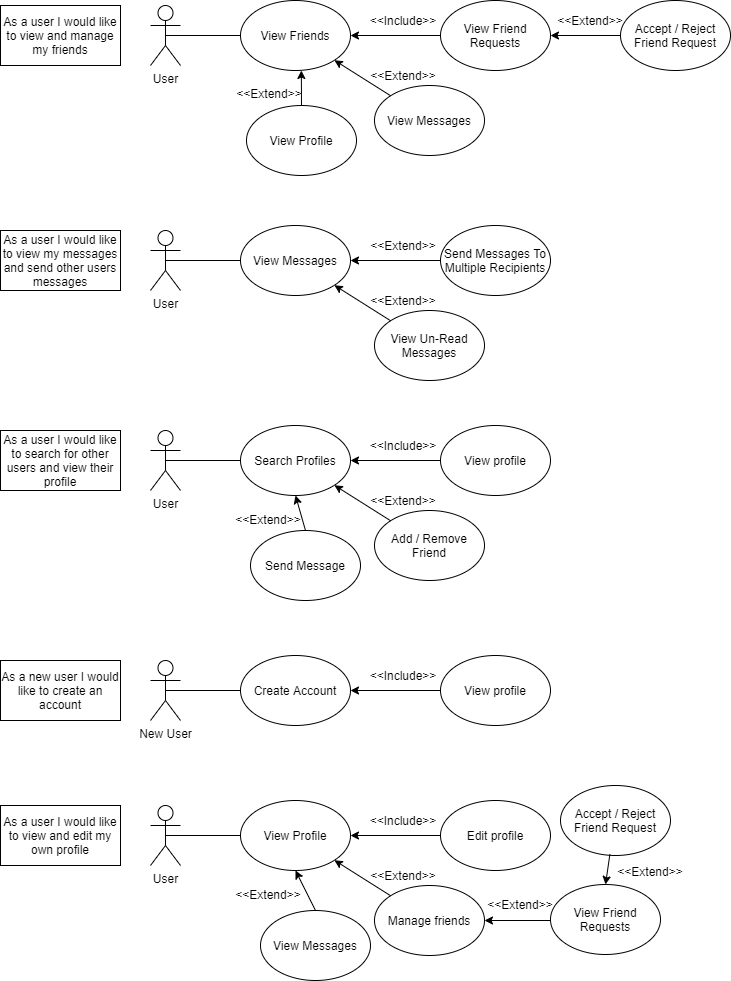

The diagram above was exported from draw.io. Its source (the exported page's mxGraphModel, read from the mxfile embedded in the PNG):
<mxGraphModel dx="1422" dy="822" grid="1" gridSize="10" guides="1" tooltips="1" connect="1" arrows="1" fold="1" page="1" pageScale="1" pageWidth="827" pageHeight="1169" math="0" shadow="0">
  <root>
    <mxCell id="0" />
    <mxCell id="1" parent="0" />
    <mxCell id="DWujEAZq1epzn4-UFLer-1" value="User" style="shape=umlActor;verticalLabelPosition=bottom;labelBackgroundColor=#ffffff;verticalAlign=top;html=1;outlineConnect=0;" parent="1" vertex="1">
      <mxGeometry x="190" y="40" width="30" height="60" as="geometry" />
    </mxCell>
    <mxCell id="DWujEAZq1epzn4-UFLer-3" value="As a user I would like to view and manage my friends" style="rounded=0;whiteSpace=wrap;html=1;" parent="1" vertex="1">
      <mxGeometry x="40" y="40" width="120" height="60" as="geometry" />
    </mxCell>
    <mxCell id="DWujEAZq1epzn4-UFLer-5" value="View Friends" style="ellipse;whiteSpace=wrap;html=1;" parent="1" vertex="1">
      <mxGeometry x="280" y="35" width="110" height="70" as="geometry" />
    </mxCell>
    <mxCell id="DWujEAZq1epzn4-UFLer-7" value="" style="edgeStyle=orthogonalEdgeStyle;rounded=0;orthogonalLoop=1;jettySize=auto;html=1;" parent="1" source="DWujEAZq1epzn4-UFLer-6" target="DWujEAZq1epzn4-UFLer-5" edge="1">
      <mxGeometry relative="1" as="geometry" />
    </mxCell>
    <mxCell id="DWujEAZq1epzn4-UFLer-6" value="View Friend Requests" style="ellipse;whiteSpace=wrap;html=1;" parent="1" vertex="1">
      <mxGeometry x="480" y="35" width="110" height="70" as="geometry" />
    </mxCell>
    <mxCell id="DWujEAZq1epzn4-UFLer-8" value="&amp;lt;&amp;lt;Include&amp;gt;&amp;gt;" style="text;html=1;strokeColor=none;fillColor=none;align=center;verticalAlign=middle;whiteSpace=wrap;rounded=0;" parent="1" vertex="1">
      <mxGeometry x="423" y="45" width="40" height="20" as="geometry" />
    </mxCell>
    <mxCell id="DWujEAZq1epzn4-UFLer-9" value="Accept / Reject Friend Request" style="ellipse;whiteSpace=wrap;html=1;" parent="1" vertex="1">
      <mxGeometry x="660" y="35" width="110" height="70" as="geometry" />
    </mxCell>
    <mxCell id="DWujEAZq1epzn4-UFLer-10" value="" style="endArrow=classic;html=1;entryX=1;entryY=0.5;entryDx=0;entryDy=0;exitX=0;exitY=0.5;exitDx=0;exitDy=0;" parent="1" source="DWujEAZq1epzn4-UFLer-9" target="DWujEAZq1epzn4-UFLer-6" edge="1">
      <mxGeometry width="50" height="50" relative="1" as="geometry">
        <mxPoint x="570" y="205" as="sourcePoint" />
        <mxPoint x="620" y="155" as="targetPoint" />
      </mxGeometry>
    </mxCell>
    <mxCell id="DWujEAZq1epzn4-UFLer-11" value="&amp;lt;&amp;lt;Extend&amp;gt;&amp;gt;" style="text;html=1;strokeColor=none;fillColor=none;align=center;verticalAlign=middle;whiteSpace=wrap;rounded=0;" parent="1" vertex="1">
      <mxGeometry x="610" y="45" width="40" height="20" as="geometry" />
    </mxCell>
    <mxCell id="DWujEAZq1epzn4-UFLer-12" value="" style="endArrow=none;html=1;entryX=0;entryY=0.5;entryDx=0;entryDy=0;exitX=0.5;exitY=0.5;exitDx=0;exitDy=0;exitPerimeter=0;" parent="1" source="DWujEAZq1epzn4-UFLer-1" target="DWujEAZq1epzn4-UFLer-5" edge="1">
      <mxGeometry width="50" height="50" relative="1" as="geometry">
        <mxPoint x="260" y="175" as="sourcePoint" />
        <mxPoint x="310" y="125" as="targetPoint" />
      </mxGeometry>
    </mxCell>
    <mxCell id="DWujEAZq1epzn4-UFLer-14" value="View Messages" style="ellipse;whiteSpace=wrap;html=1;" parent="1" vertex="1">
      <mxGeometry x="414" y="120" width="110" height="70" as="geometry" />
    </mxCell>
    <mxCell id="DWujEAZq1epzn4-UFLer-15" value="" style="endArrow=classic;html=1;entryX=1;entryY=1;entryDx=0;entryDy=0;exitX=0;exitY=0;exitDx=0;exitDy=0;" parent="1" source="DWujEAZq1epzn4-UFLer-14" target="DWujEAZq1epzn4-UFLer-5" edge="1">
      <mxGeometry width="50" height="50" relative="1" as="geometry">
        <mxPoint x="300" y="210" as="sourcePoint" />
        <mxPoint x="350" y="160" as="targetPoint" />
      </mxGeometry>
    </mxCell>
    <mxCell id="DWujEAZq1epzn4-UFLer-16" value="&amp;lt;&amp;lt;Extend&amp;gt;&amp;gt;" style="text;html=1;strokeColor=none;fillColor=none;align=center;verticalAlign=middle;whiteSpace=wrap;rounded=0;" parent="1" vertex="1">
      <mxGeometry x="423" y="100" width="40" height="20" as="geometry" />
    </mxCell>
    <mxCell id="DWujEAZq1epzn4-UFLer-17" value="User" style="shape=umlActor;verticalLabelPosition=bottom;labelBackgroundColor=#ffffff;verticalAlign=top;html=1;outlineConnect=0;" parent="1" vertex="1">
      <mxGeometry x="190" y="265" width="30" height="60" as="geometry" />
    </mxCell>
    <mxCell id="DWujEAZq1epzn4-UFLer-18" value="As a user I would like to view my messages and send other users messages" style="rounded=0;whiteSpace=wrap;html=1;" parent="1" vertex="1">
      <mxGeometry x="40" y="265" width="120" height="60" as="geometry" />
    </mxCell>
    <mxCell id="DWujEAZq1epzn4-UFLer-19" value="View Messages" style="ellipse;whiteSpace=wrap;html=1;" parent="1" vertex="1">
      <mxGeometry x="280" y="260" width="110" height="70" as="geometry" />
    </mxCell>
    <mxCell id="DWujEAZq1epzn4-UFLer-20" value="" style="edgeStyle=orthogonalEdgeStyle;rounded=0;orthogonalLoop=1;jettySize=auto;html=1;" parent="1" source="DWujEAZq1epzn4-UFLer-21" target="DWujEAZq1epzn4-UFLer-19" edge="1">
      <mxGeometry relative="1" as="geometry" />
    </mxCell>
    <mxCell id="DWujEAZq1epzn4-UFLer-21" value="Send Messages To Multiple Recipients" style="ellipse;whiteSpace=wrap;html=1;" parent="1" vertex="1">
      <mxGeometry x="480" y="260" width="110" height="70" as="geometry" />
    </mxCell>
    <mxCell id="DWujEAZq1epzn4-UFLer-22" value="&amp;lt;&amp;lt;Extend&amp;gt;&amp;gt;" style="text;html=1;strokeColor=none;fillColor=none;align=center;verticalAlign=middle;whiteSpace=wrap;rounded=0;" parent="1" vertex="1">
      <mxGeometry x="423" y="270" width="40" height="20" as="geometry" />
    </mxCell>
    <mxCell id="DWujEAZq1epzn4-UFLer-26" value="" style="endArrow=none;html=1;entryX=0;entryY=0.5;entryDx=0;entryDy=0;exitX=0.5;exitY=0.5;exitDx=0;exitDy=0;exitPerimeter=0;" parent="1" source="DWujEAZq1epzn4-UFLer-17" target="DWujEAZq1epzn4-UFLer-19" edge="1">
      <mxGeometry width="50" height="50" relative="1" as="geometry">
        <mxPoint x="260" y="400" as="sourcePoint" />
        <mxPoint x="310" y="350" as="targetPoint" />
      </mxGeometry>
    </mxCell>
    <mxCell id="DWujEAZq1epzn4-UFLer-27" value="View Un-Read Messages" style="ellipse;whiteSpace=wrap;html=1;" parent="1" vertex="1">
      <mxGeometry x="414" y="345" width="110" height="70" as="geometry" />
    </mxCell>
    <mxCell id="DWujEAZq1epzn4-UFLer-28" value="" style="endArrow=classic;html=1;entryX=1;entryY=1;entryDx=0;entryDy=0;exitX=0;exitY=0;exitDx=0;exitDy=0;" parent="1" source="DWujEAZq1epzn4-UFLer-27" target="DWujEAZq1epzn4-UFLer-19" edge="1">
      <mxGeometry width="50" height="50" relative="1" as="geometry">
        <mxPoint x="300" y="435" as="sourcePoint" />
        <mxPoint x="350" y="385" as="targetPoint" />
      </mxGeometry>
    </mxCell>
    <mxCell id="DWujEAZq1epzn4-UFLer-29" value="&amp;lt;&amp;lt;Extend&amp;gt;&amp;gt;" style="text;html=1;strokeColor=none;fillColor=none;align=center;verticalAlign=middle;whiteSpace=wrap;rounded=0;" parent="1" vertex="1">
      <mxGeometry x="423" y="325" width="40" height="20" as="geometry" />
    </mxCell>
    <mxCell id="DWujEAZq1epzn4-UFLer-30" value="User" style="shape=umlActor;verticalLabelPosition=bottom;labelBackgroundColor=#ffffff;verticalAlign=top;html=1;outlineConnect=0;" parent="1" vertex="1">
      <mxGeometry x="190" y="465" width="30" height="60" as="geometry" />
    </mxCell>
    <mxCell id="DWujEAZq1epzn4-UFLer-31" value="As a user I would like to search for other users and view their profile" style="rounded=0;whiteSpace=wrap;html=1;" parent="1" vertex="1">
      <mxGeometry x="40" y="465" width="120" height="60" as="geometry" />
    </mxCell>
    <mxCell id="DWujEAZq1epzn4-UFLer-32" value="Search Profiles" style="ellipse;whiteSpace=wrap;html=1;" parent="1" vertex="1">
      <mxGeometry x="280" y="460" width="110" height="70" as="geometry" />
    </mxCell>
    <mxCell id="DWujEAZq1epzn4-UFLer-33" value="" style="edgeStyle=orthogonalEdgeStyle;rounded=0;orthogonalLoop=1;jettySize=auto;html=1;" parent="1" source="DWujEAZq1epzn4-UFLer-34" target="DWujEAZq1epzn4-UFLer-32" edge="1">
      <mxGeometry relative="1" as="geometry" />
    </mxCell>
    <mxCell id="DWujEAZq1epzn4-UFLer-34" value="View profile" style="ellipse;whiteSpace=wrap;html=1;" parent="1" vertex="1">
      <mxGeometry x="480" y="460" width="110" height="70" as="geometry" />
    </mxCell>
    <mxCell id="DWujEAZq1epzn4-UFLer-35" value="&amp;lt;&amp;lt;Include&amp;gt;&amp;gt;" style="text;html=1;strokeColor=none;fillColor=none;align=center;verticalAlign=middle;whiteSpace=wrap;rounded=0;" parent="1" vertex="1">
      <mxGeometry x="423" y="470" width="40" height="20" as="geometry" />
    </mxCell>
    <mxCell id="DWujEAZq1epzn4-UFLer-36" value="" style="endArrow=none;html=1;entryX=0;entryY=0.5;entryDx=0;entryDy=0;exitX=0.5;exitY=0.5;exitDx=0;exitDy=0;exitPerimeter=0;" parent="1" source="DWujEAZq1epzn4-UFLer-30" target="DWujEAZq1epzn4-UFLer-32" edge="1">
      <mxGeometry width="50" height="50" relative="1" as="geometry">
        <mxPoint x="260" y="600" as="sourcePoint" />
        <mxPoint x="310" y="550" as="targetPoint" />
      </mxGeometry>
    </mxCell>
    <mxCell id="DWujEAZq1epzn4-UFLer-37" value="Add / Remove Friend" style="ellipse;whiteSpace=wrap;html=1;" parent="1" vertex="1">
      <mxGeometry x="414" y="545" width="110" height="70" as="geometry" />
    </mxCell>
    <mxCell id="DWujEAZq1epzn4-UFLer-38" value="" style="endArrow=classic;html=1;entryX=1;entryY=1;entryDx=0;entryDy=0;exitX=0;exitY=0;exitDx=0;exitDy=0;" parent="1" source="DWujEAZq1epzn4-UFLer-37" target="DWujEAZq1epzn4-UFLer-32" edge="1">
      <mxGeometry width="50" height="50" relative="1" as="geometry">
        <mxPoint x="300" y="635" as="sourcePoint" />
        <mxPoint x="350" y="585" as="targetPoint" />
      </mxGeometry>
    </mxCell>
    <mxCell id="DWujEAZq1epzn4-UFLer-39" value="&amp;lt;&amp;lt;Extend&amp;gt;&amp;gt;" style="text;html=1;strokeColor=none;fillColor=none;align=center;verticalAlign=middle;whiteSpace=wrap;rounded=0;" parent="1" vertex="1">
      <mxGeometry x="423" y="525" width="40" height="20" as="geometry" />
    </mxCell>
    <mxCell id="DWujEAZq1epzn4-UFLer-40" value="Send Message" style="ellipse;whiteSpace=wrap;html=1;" parent="1" vertex="1">
      <mxGeometry x="290" y="565" width="110" height="70" as="geometry" />
    </mxCell>
    <mxCell id="DWujEAZq1epzn4-UFLer-41" value="&amp;lt;&amp;lt;Extend&amp;gt;&amp;gt;" style="text;html=1;strokeColor=none;fillColor=none;align=center;verticalAlign=middle;whiteSpace=wrap;rounded=0;" parent="1" vertex="1">
      <mxGeometry x="288" y="544" width="40" height="20" as="geometry" />
    </mxCell>
    <mxCell id="DWujEAZq1epzn4-UFLer-42" value="" style="endArrow=classic;html=1;entryX=0.5;entryY=1;entryDx=0;entryDy=0;exitX=0.5;exitY=0;exitDx=0;exitDy=0;" parent="1" source="DWujEAZq1epzn4-UFLer-40" target="DWujEAZq1epzn4-UFLer-32" edge="1">
      <mxGeometry width="50" height="50" relative="1" as="geometry">
        <mxPoint x="140" y="640" as="sourcePoint" />
        <mxPoint x="190" y="590" as="targetPoint" />
      </mxGeometry>
    </mxCell>
    <mxCell id="DWujEAZq1epzn4-UFLer-43" value="New User" style="shape=umlActor;verticalLabelPosition=bottom;labelBackgroundColor=#ffffff;verticalAlign=top;html=1;outlineConnect=0;" parent="1" vertex="1">
      <mxGeometry x="190" y="695" width="30" height="60" as="geometry" />
    </mxCell>
    <mxCell id="DWujEAZq1epzn4-UFLer-44" value="As a new user I would like to create an account" style="rounded=0;whiteSpace=wrap;html=1;" parent="1" vertex="1">
      <mxGeometry x="40" y="695" width="120" height="60" as="geometry" />
    </mxCell>
    <mxCell id="DWujEAZq1epzn4-UFLer-45" value="Create Account" style="ellipse;whiteSpace=wrap;html=1;" parent="1" vertex="1">
      <mxGeometry x="280" y="690" width="110" height="70" as="geometry" />
    </mxCell>
    <mxCell id="DWujEAZq1epzn4-UFLer-46" value="" style="edgeStyle=orthogonalEdgeStyle;rounded=0;orthogonalLoop=1;jettySize=auto;html=1;" parent="1" source="DWujEAZq1epzn4-UFLer-47" target="DWujEAZq1epzn4-UFLer-45" edge="1">
      <mxGeometry relative="1" as="geometry" />
    </mxCell>
    <mxCell id="DWujEAZq1epzn4-UFLer-47" value="View profile" style="ellipse;whiteSpace=wrap;html=1;" parent="1" vertex="1">
      <mxGeometry x="480" y="690" width="110" height="70" as="geometry" />
    </mxCell>
    <mxCell id="DWujEAZq1epzn4-UFLer-48" value="&amp;lt;&amp;lt;Include&amp;gt;&amp;gt;" style="text;html=1;strokeColor=none;fillColor=none;align=center;verticalAlign=middle;whiteSpace=wrap;rounded=0;" parent="1" vertex="1">
      <mxGeometry x="423" y="700" width="40" height="20" as="geometry" />
    </mxCell>
    <mxCell id="DWujEAZq1epzn4-UFLer-49" value="" style="endArrow=none;html=1;entryX=0;entryY=0.5;entryDx=0;entryDy=0;exitX=0.5;exitY=0.5;exitDx=0;exitDy=0;exitPerimeter=0;" parent="1" source="DWujEAZq1epzn4-UFLer-43" target="DWujEAZq1epzn4-UFLer-45" edge="1">
      <mxGeometry width="50" height="50" relative="1" as="geometry">
        <mxPoint x="260" y="830" as="sourcePoint" />
        <mxPoint x="310" y="780" as="targetPoint" />
      </mxGeometry>
    </mxCell>
    <mxCell id="DWujEAZq1epzn4-UFLer-56" value="User" style="shape=umlActor;verticalLabelPosition=bottom;labelBackgroundColor=#ffffff;verticalAlign=top;html=1;outlineConnect=0;" parent="1" vertex="1">
      <mxGeometry x="190" y="840" width="30" height="60" as="geometry" />
    </mxCell>
    <mxCell id="DWujEAZq1epzn4-UFLer-57" value="As a user I would like to view and edit my own profile" style="rounded=0;whiteSpace=wrap;html=1;" parent="1" vertex="1">
      <mxGeometry x="40" y="840" width="120" height="60" as="geometry" />
    </mxCell>
    <mxCell id="DWujEAZq1epzn4-UFLer-58" value="View Profile" style="ellipse;whiteSpace=wrap;html=1;" parent="1" vertex="1">
      <mxGeometry x="280" y="835" width="110" height="70" as="geometry" />
    </mxCell>
    <mxCell id="DWujEAZq1epzn4-UFLer-59" value="" style="edgeStyle=orthogonalEdgeStyle;rounded=0;orthogonalLoop=1;jettySize=auto;html=1;" parent="1" source="DWujEAZq1epzn4-UFLer-60" target="DWujEAZq1epzn4-UFLer-58" edge="1">
      <mxGeometry relative="1" as="geometry" />
    </mxCell>
    <mxCell id="DWujEAZq1epzn4-UFLer-60" value="Edit profile" style="ellipse;whiteSpace=wrap;html=1;" parent="1" vertex="1">
      <mxGeometry x="480" y="835" width="110" height="70" as="geometry" />
    </mxCell>
    <mxCell id="DWujEAZq1epzn4-UFLer-61" value="&amp;lt;&amp;lt;Include&amp;gt;&amp;gt;" style="text;html=1;strokeColor=none;fillColor=none;align=center;verticalAlign=middle;whiteSpace=wrap;rounded=0;" parent="1" vertex="1">
      <mxGeometry x="423" y="845" width="40" height="20" as="geometry" />
    </mxCell>
    <mxCell id="DWujEAZq1epzn4-UFLer-62" value="" style="endArrow=none;html=1;entryX=0;entryY=0.5;entryDx=0;entryDy=0;exitX=0.5;exitY=0.5;exitDx=0;exitDy=0;exitPerimeter=0;" parent="1" source="DWujEAZq1epzn4-UFLer-56" target="DWujEAZq1epzn4-UFLer-58" edge="1">
      <mxGeometry width="50" height="50" relative="1" as="geometry">
        <mxPoint x="260" y="975" as="sourcePoint" />
        <mxPoint x="310" y="925" as="targetPoint" />
      </mxGeometry>
    </mxCell>
    <mxCell id="DWujEAZq1epzn4-UFLer-63" value="Manage friends" style="ellipse;whiteSpace=wrap;html=1;" parent="1" vertex="1">
      <mxGeometry x="414" y="920" width="110" height="70" as="geometry" />
    </mxCell>
    <mxCell id="DWujEAZq1epzn4-UFLer-64" value="" style="endArrow=classic;html=1;entryX=1;entryY=1;entryDx=0;entryDy=0;exitX=0;exitY=0;exitDx=0;exitDy=0;" parent="1" source="DWujEAZq1epzn4-UFLer-63" target="DWujEAZq1epzn4-UFLer-58" edge="1">
      <mxGeometry width="50" height="50" relative="1" as="geometry">
        <mxPoint x="300" y="1010" as="sourcePoint" />
        <mxPoint x="350" y="960" as="targetPoint" />
      </mxGeometry>
    </mxCell>
    <mxCell id="DWujEAZq1epzn4-UFLer-65" value="&amp;lt;&amp;lt;Extend&amp;gt;&amp;gt;" style="text;html=1;strokeColor=none;fillColor=none;align=center;verticalAlign=middle;whiteSpace=wrap;rounded=0;" parent="1" vertex="1">
      <mxGeometry x="423" y="900" width="40" height="20" as="geometry" />
    </mxCell>
    <mxCell id="DWujEAZq1epzn4-UFLer-66" value="View Messages" style="ellipse;whiteSpace=wrap;html=1;" parent="1" vertex="1">
      <mxGeometry x="300" y="945" width="110" height="70" as="geometry" />
    </mxCell>
    <mxCell id="DWujEAZq1epzn4-UFLer-67" value="&amp;lt;&amp;lt;Extend&amp;gt;&amp;gt;" style="text;html=1;strokeColor=none;fillColor=none;align=center;verticalAlign=middle;whiteSpace=wrap;rounded=0;" parent="1" vertex="1">
      <mxGeometry x="288" y="919" width="40" height="20" as="geometry" />
    </mxCell>
    <mxCell id="DWujEAZq1epzn4-UFLer-68" value="" style="endArrow=classic;html=1;entryX=0.5;entryY=1;entryDx=0;entryDy=0;exitX=0.5;exitY=0;exitDx=0;exitDy=0;" parent="1" source="DWujEAZq1epzn4-UFLer-66" target="DWujEAZq1epzn4-UFLer-58" edge="1">
      <mxGeometry width="50" height="50" relative="1" as="geometry">
        <mxPoint x="140" y="1015" as="sourcePoint" />
        <mxPoint x="190" y="965" as="targetPoint" />
      </mxGeometry>
    </mxCell>
    <mxCell id="DWujEAZq1epzn4-UFLer-71" value="" style="endArrow=classic;html=1;entryX=1;entryY=0.5;entryDx=0;entryDy=0;exitX=0;exitY=0.5;exitDx=0;exitDy=0;" parent="1" target="DWujEAZq1epzn4-UFLer-63" edge="1">
      <mxGeometry width="50" height="50" relative="1" as="geometry">
        <mxPoint x="609.9999999999975" y="955" as="sourcePoint" />
        <mxPoint x="590" y="985" as="targetPoint" />
      </mxGeometry>
    </mxCell>
    <mxCell id="DWujEAZq1epzn4-UFLer-72" value="&amp;lt;&amp;lt;Extend&amp;gt;&amp;gt;" style="text;html=1;strokeColor=none;fillColor=none;align=center;verticalAlign=middle;whiteSpace=wrap;rounded=0;" parent="1" vertex="1">
      <mxGeometry x="540" y="929" width="40" height="20" as="geometry" />
    </mxCell>
    <mxCell id="DWujEAZq1epzn4-UFLer-73" value="View Friend Requests" style="ellipse;whiteSpace=wrap;html=1;" parent="1" vertex="1">
      <mxGeometry x="590" y="919" width="110" height="70" as="geometry" />
    </mxCell>
    <mxCell id="DWujEAZq1epzn4-UFLer-74" value="Accept / Reject Friend Request" style="ellipse;whiteSpace=wrap;html=1;" parent="1" vertex="1">
      <mxGeometry x="600" y="820" width="110" height="70" as="geometry" />
    </mxCell>
    <mxCell id="DWujEAZq1epzn4-UFLer-75" value="" style="endArrow=classic;html=1;entryX=0.5;entryY=0;entryDx=0;entryDy=0;exitX=0.449;exitY=0.984;exitDx=0;exitDy=0;exitPerimeter=0;" parent="1" source="DWujEAZq1epzn4-UFLer-74" target="DWujEAZq1epzn4-UFLer-73" edge="1">
      <mxGeometry width="50" height="50" relative="1" as="geometry">
        <mxPoint x="690" y="1265" as="sourcePoint" />
        <mxPoint x="740" y="1215" as="targetPoint" />
      </mxGeometry>
    </mxCell>
    <mxCell id="DWujEAZq1epzn4-UFLer-76" value="&amp;lt;&amp;lt;Extend&amp;gt;&amp;gt;" style="text;html=1;strokeColor=none;fillColor=none;align=center;verticalAlign=middle;whiteSpace=wrap;rounded=0;" parent="1" vertex="1">
      <mxGeometry x="670" y="896" width="40" height="20" as="geometry" />
    </mxCell>
    <mxCell id="DWujEAZq1epzn4-UFLer-78" value="View Profile" style="ellipse;whiteSpace=wrap;html=1;" parent="1" vertex="1">
      <mxGeometry x="286" y="140" width="110" height="70" as="geometry" />
    </mxCell>
    <mxCell id="DWujEAZq1epzn4-UFLer-79" value="&amp;lt;&amp;lt;Extend&amp;gt;&amp;gt;" style="text;html=1;strokeColor=none;fillColor=none;align=center;verticalAlign=middle;whiteSpace=wrap;rounded=0;" parent="1" vertex="1">
      <mxGeometry x="289" y="118" width="40" height="20" as="geometry" />
    </mxCell>
    <mxCell id="DWujEAZq1epzn4-UFLer-80" value="" style="endArrow=classic;html=1;entryX=0.553;entryY=1;entryDx=0;entryDy=0;entryPerimeter=0;exitX=0.5;exitY=0;exitDx=0;exitDy=0;" parent="1" source="DWujEAZq1epzn4-UFLer-78" target="DWujEAZq1epzn4-UFLer-5" edge="1">
      <mxGeometry width="50" height="50" relative="1" as="geometry">
        <mxPoint x="230" y="210" as="sourcePoint" />
        <mxPoint x="280" y="160" as="targetPoint" />
      </mxGeometry>
    </mxCell>
  </root>
</mxGraphModel>